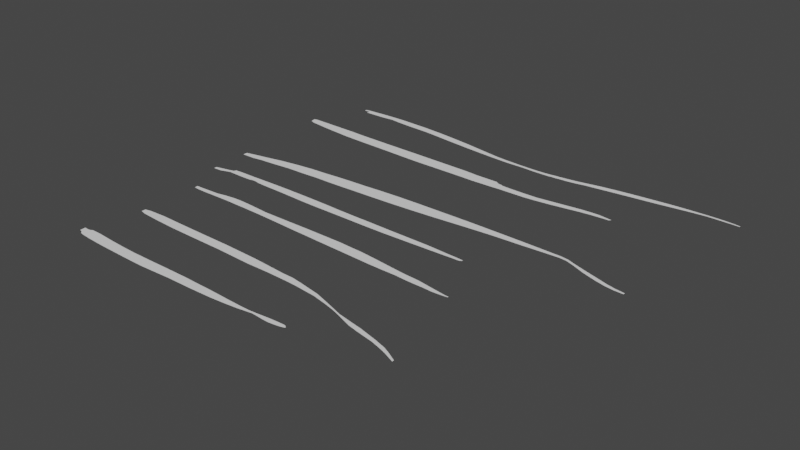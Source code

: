 # Source: Grass.blend  (saved by Blender 3.6.11; exported with 4.5.12 LTS)
import bpy
from mathutils import Matrix  # noqa: F401  (used for matrix-valued properties, if any)

bpy.ops.wm.read_factory_settings(use_empty=True)
scene = bpy.context.scene
scene.name = 'Scene'

# ---- collections
col_collection = bpy.data.collections.new('Collection'); scene.collection.children.link(col_collection)

# ---- world
world_world = bpy.data.worlds.new('World'); scene.world = world_world
world_world.use_nodes = True; world_world.node_tree.nodes.clear()
_N = world_world.node_tree.nodes; _L = world_world.node_tree.links
n0 = _N.new('ShaderNodeOutputWorld'); n0.name = 'World Output'; n0.location = (300, 300)
n1 = _N.new('ShaderNodeBackground'); n1.name = 'Background'; n1.location = (10, 300)
n1.inputs[0].default_value = (0.05088, 0.05088, 0.05088, 1.0)
_L.new(n1.outputs[0], n0.inputs[0])
n0.is_active_output = True
world_world.color = (0.05088, 0.05088, 0.05088)
world_world.use_sun_shadow = False
world_world.sun_shadow_jitter_overblur = 0.0

# ---- meshes
me_plane = bpy.data.meshes.new('Plane')
me_plane.from_pydata([(0.00152, -0.01442, 0.0), (0.03527, -0.02976, 0.0), (-0.004001, 0.0224, 0.0), (0.01687, 0.02853, 0.0), (0.2125, -0.05191, 0.0), (0.1881, 0.02525, 0.0), (0.4056, -0.07075, 0.0), (0.3766, 0.02118, 0.0), (0.5379, -0.07711, 0.0), (0.5089, 0.01482, 0.0), (0.7851, -0.08609, 0.0), (0.7552, 0.008551, 0.0), (1.075, -0.0984, 0.0), (1.043, 0.003047, 0.0), (1.317, -0.1002, 0.0), (1.286, -0.00274, 0.0), (1.483, -0.1017, 0.0), (1.451, -0.006884, 0.0), (1.57, -0.1047, 0.0), (1.55, -0.0146, 0.0), (1.733, -0.1011, 0.0), (1.714, -0.01618, 0.0), (1.757, -0.09975, 0.0), (1.742, -0.03282, 0.0), (1.785, -0.09873, 0.0), (1.768, -0.03486, 0.0), (1.794, -0.09825, 0.0), (1.779, -0.04199, 0.0), (1.87, -0.09803, 0.0), (1.856, -0.04629, 0.0), (1.97, -0.09813, 0.0), (1.957, -0.04824, 0.0), (2.028, -0.09441, 0.0), (2.016, -0.04787, 0.0), (2.067, -0.09121, 0.0), (2.055, -0.04801, 0.0), (2.181, -0.07843, 0.0), (2.169, -0.03523, 0.0), (2.279, -0.06396, 0.0), (2.268, -0.02414, 0.0), (2.379, -0.04905, 0.0), (2.369, -0.01247, 0.0), (2.455, -0.04076, 0.0), (2.446, -0.008492, 0.0), (2.505, -0.03735, 0.0), (2.497, -0.007808, 0.0), (2.555, -0.03482, 0.0), (2.55, -0.01545, 0.0), (2.581, -0.03534, 0.0), (2.593, -0.02056, 0.0)], [], [(0, 1, 3, 2), (3, 1, 4, 5), (5, 4, 6, 7), (7, 6, 8, 9), (9, 8, 10, 11), (11, 10, 12, 13), (13, 12, 14, 15), (15, 14, 16, 17), (17, 16, 18, 19), (19, 18, 20, 21), (21, 20, 22, 23), (23, 22, 24, 25), (25, 24, 26, 27), (27, 26, 28, 29), (29, 28, 30, 31), (31, 30, 32, 33), (33, 32, 34, 35), (35, 34, 36, 37), (37, 36, 38, 39), (39, 38, 40, 41), (41, 40, 42, 43), (43, 42, 44, 45), (45, 44, 46, 47), (47, 46, 48, 49)])
_uv = me_plane.uv_layers.new(name='UVMap')
_uv.uv.foreach_set('vector', [0.0, 0.0, 1.0, 0.0, 1.0, 1.0, 0.0, 1.0, 1.0, 1.0, 1.0, 0.0, 1.0, 0.0, 1.0, 1.0, 1.0, 1.0, 1.0, 0.0, 1.0, 0.0, 1.0, 1.0, 1.0, 1.0, 1.0, 0.0, 1.0, 0.0, 1.0, 1.0, 1.0, 1.0, 1.0, 0.0, 1.0, 0.0, 1.0, 1.0, 1.0, 1.0, 1.0, 0.0, 1.0, 0.0, 1.0, 1.0, 1.0, 1.0, 1.0, 0.0, 1.0, 0.0, 1.0, 1.0, 1.0, 1.0, 1.0, 0.0, 1.0, 0.0, 1.0, 1.0, 1.0, 1.0, 1.0, 0.0, 1.0, 0.0, 1.0, 1.0, 1.0, 1.0, 1.0, 0.0, 1.0, 0.0, 1.0, 1.0, 1.0, 1.0, 1.0, 0.0, 1.0, 0.0, 1.0, 1.0, 1.0, 1.0, 1.0, 0.0, 1.0, 0.0, 1.0, 1.0, 1.0, 1.0, 1.0, 0.0, 1.0, 0.0, 1.0, 1.0, 1.0, 1.0, 1.0, 0.0, 1.0, 0.0, 1.0, 1.0, 1.0, 1.0, 1.0, 0.0, 1.0, 0.0, 1.0, 1.0, 1.0, 1.0, 1.0, 0.0, 1.0, 0.0, 1.0, 1.0, 1.0, 1.0, 1.0, 0.0, 1.0, 0.0, 1.0, 1.0, 1.0, 1.0, 1.0, 0.0, 1.0, 0.0, 1.0, 1.0, 1.0, 1.0, 1.0, 0.0, 1.0, 0.0, 1.0, 1.0, 1.0, 1.0, 1.0, 0.0, 1.0, 0.0, 1.0, 1.0, 1.0, 1.0, 1.0, 0.0, 1.0, 0.0, 1.0, 1.0, 1.0, 1.0, 1.0, 0.0, 1.0, 0.0, 1.0, 1.0, 1.0, 1.0, 1.0, 0.0, 1.0, 0.0, 1.0, 1.0, 1.0, 1.0, 1.0, 0.0, 1.0, 0.0, 1.0, 1.0])
me_plane.update()
me_plane_001 = bpy.data.meshes.new('Plane.001')
me_plane_001.from_pydata([(-0.002541, -0.006387, 0.0), (0.01082, -0.007866, 0.0), (-0.002541, 0.006978, 0.0), (0.009345, 0.01112, 0.0), (0.04194, -0.005945, 0.0), (0.04035, 0.01452, 0.0), (0.04431, -0.01571, 0.0), (0.0375, -0.02695, 0.0), (0.04253, -0.02931, 0.0), (0.08324, 0.01659, 0.0), (0.08484, -0.02902, 0.0), (0.1657, 0.02144, 0.0), (0.1674, -0.02795, 0.0), (0.2018, 0.02233, 0.0), (0.2035, -0.02706, 0.0), (0.2415, 0.02368, 0.0), (0.2431, -0.02309, 0.0), (0.28, 0.0243, 0.0), (0.2815, -0.02016, 0.0), (0.3561, 0.02451, 0.0), (0.358, -0.02924, 0.0), (0.462, 0.01975, 0.0), (0.464, -0.03809, 0.0), (0.58, 0.01442, 0.0), (0.582, -0.04341, 0.0), (0.6389, 0.00935, 0.0), (0.6409, -0.04662, 0.0), (0.7444, -6.153e-05, 0.0), (0.7465, -0.0591, 0.0), (0.8731, -0.01544, 0.0), (0.8752, -0.07448, 0.0), (1.02, -0.03616, 0.0), (1.022, -0.09104, 0.0), (1.163, -0.06051, 0.0), (1.165, -0.1046, 0.0), (1.308, -0.08394, 0.0), (1.309, -0.1166, 0.0), (1.397, -0.09249, 0.0), (1.398, -0.1217, 0.0), (1.432, -0.09479, 0.0), (1.433, -0.1229, 0.0), (1.501, -0.09942, 0.0), (1.502, -0.123, 0.0), (1.543, -0.1017, 0.0), (1.543, -0.1231, 0.0), (1.635, -0.1039, 0.0), (1.636, -0.1286, 0.0), (1.702, -0.103, 0.0), (1.703, -0.1295, 0.0), (1.759, -0.09884, 0.0), (1.76, -0.1295, 0.0), (1.781, -0.09542, 0.0), (1.782, -0.1253, 0.0), (1.806, -0.09364, 0.0), (1.807, -0.1259, 0.0), (1.872, -0.08713, 0.0), (1.873, -0.1194, 0.0), (1.883, -0.08607, 0.0), (1.884, -0.121, 0.0), (1.954, -0.0769, 0.0), (1.956, -0.1118, 0.0), (2.027, -0.06359, 0.0), (2.028, -0.09852, 0.0), (2.107, -0.0484, 0.0), (2.109, -0.08945, 0.0), (2.218, -0.03294, 0.0), (2.219, -0.07652, 0.0), (2.337, -0.01962, 0.0), (2.338, -0.0632, 0.0), (2.492, -0.006063, 0.0), (2.493, -0.04718, 0.0), (2.606, 0.003322, 0.0), (2.608, -0.0329, 0.0), (2.722, 0.008859, 0.0), (2.723, -0.01833, 0.0), (2.822, 0.01165, 0.0), (2.823, -0.008101, 0.0), (2.856, 0.01238, 0.0), (2.857, -0.004689, 0.0), (2.952, 0.01149, 0.0), (2.953, -0.005577, 0.0), (3.019, 0.007153, 0.0), (3.019, -0.006561, 0.0), (3.055, 0.003482, 0.0), (3.056, -0.007623, 0.0), (3.078, -0.0005096, 0.0), (3.077, -0.007303, 0.0)], [], [(0, 1, 3, 2), (3, 1, 4, 5), (5, 4, 9), (6, 9, 4), (9, 6, 8), (10, 9, 8), (7, 8, 6), (9, 10, 12, 11), (11, 12, 14, 13), (13, 14, 16, 15), (15, 16, 18, 17), (17, 18, 20, 19), (19, 20, 22, 21), (21, 22, 24, 23), (23, 24, 26, 25), (25, 26, 28, 27), (27, 28, 30, 29), (29, 30, 32, 31), (31, 32, 34, 33), (33, 34, 36, 35), (35, 36, 38, 37), (37, 38, 40, 39), (39, 40, 42, 41), (41, 42, 44, 43), (43, 44, 46, 45), (45, 46, 48, 47), (47, 48, 50, 49), (49, 50, 52, 51), (51, 52, 54, 53), (53, 54, 56, 55), (55, 56, 58, 57), (57, 58, 60, 59), (59, 60, 62, 61), (61, 62, 64, 63), (63, 64, 66, 65), (65, 66, 68, 67), (67, 68, 70, 69), (69, 70, 72, 71), (71, 72, 74, 73), (73, 74, 76, 75), (75, 76, 78, 77), (77, 78, 80, 79), (79, 80, 82, 81), (81, 82, 84, 83), (83, 84, 86, 85)])
_uv = me_plane_001.uv_layers.new(name='UVMap')
_uv.uv.foreach_set('vector', [0.0, 0.0, 1.0, 0.0, 1.0, 1.0, 0.0, 1.0, 1.0, 1.0, 1.0, 0.0, 1.0, 0.0, 1.0, 1.0, 1.0, 1.0, 1.0, 0.0, 0.0, 0.0, 0.0, 0.0, 0.0, 0.0, 1.0, 0.0, 0.0, 0.0, 0.0, 0.0, 0.0, 0.0, 0.0, 0.0, 0.0, 0.0, 0.0, 0.0, 0.0, 0.0, 0.0, 0.0, 0.0, 0.0, 0.0, 0.0, 0.0, 0.0, 0.0, 0.0, 0.0, 0.0, 0.0, 0.0, 0.0, 0.0, 0.0, 0.0, 0.0, 0.0, 0.0, 0.0, 0.0, 0.0, 0.0, 0.0, 0.0, 0.0, 0.0, 0.0, 0.0, 0.0, 0.0, 0.0, 0.0, 0.0, 0.0, 0.0, 0.0, 0.0, 0.0, 0.0, 0.0, 0.0, 0.0, 0.0, 0.0, 0.0, 0.0, 0.0, 0.0, 0.0, 0.0, 0.0, 0.0, 0.0, 0.0, 0.0, 0.0, 0.0, 0.0, 0.0, 0.0, 0.0, 0.0, 0.0, 0.0, 0.0, 0.0, 0.0, 0.0, 0.0, 0.0, 0.0, 0.0, 0.0, 0.0, 0.0, 0.0, 0.0, 0.0, 0.0, 0.0, 0.0, 0.0, 0.0, 0.0, 0.0, 0.0, 0.0, 0.0, 0.0, 0.0, 0.0, 0.0, 0.0, 0.0, 0.0, 0.0, 0.0, 0.0, 0.0, 0.0, 0.0, 0.0, 0.0, 0.0, 0.0, 0.0, 0.0, 0.0, 0.0, 0.0, 0.0, 0.0, 0.0, 0.0, 0.0, 0.0, 0.0, 0.0, 0.0, 0.0, 0.0, 0.0, 0.0, 0.0, 0.0, 0.0, 0.0, 0.0, 0.0, 0.0, 0.0, 0.0, 0.0, 0.0, 0.0, 0.0, 0.0, 0.0, 0.0, 0.0, 0.0, 0.0, 0.0, 0.0, 0.0, 0.0, 0.0, 0.0, 0.0, 0.0, 0.0, 0.0, 0.0, 0.0, 0.0, 0.0, 0.0, 0.0, 0.0, 0.0, 0.0, 0.0, 0.0, 0.0, 0.0, 0.0, 0.0, 0.0, 0.0, 0.0, 0.0, 0.0, 0.0, 0.0, 0.0, 0.0, 0.0, 0.0, 0.0, 0.0, 0.0, 0.0, 0.0, 0.0, 0.0, 0.0, 0.0, 0.0, 0.0, 0.0, 0.0, 0.0, 0.0, 0.0, 0.0, 0.0, 0.0, 0.0, 0.0, 0.0, 0.0, 0.0, 0.0, 0.0, 0.0, 0.0, 0.0, 0.0, 0.0, 0.0, 0.0, 0.0, 0.0, 0.0, 0.0, 0.0, 0.0, 0.0, 0.0, 0.0, 0.0, 0.0, 0.0, 0.0, 0.0, 0.0, 0.0, 0.0, 0.0, 0.0, 0.0, 0.0, 0.0, 0.0, 0.0, 0.0, 0.0, 0.0, 0.0, 0.0, 0.0, 0.0, 0.0, 0.0, 0.0, 0.0, 0.0, 0.0, 0.0, 0.0, 0.0, 0.0, 0.0, 0.0, 0.0, 0.0, 0.0, 0.0, 0.0, 0.0, 0.0, 0.0, 0.0, 0.0, 0.0, 0.0, 0.0, 0.0, 0.0, 0.0, 0.0, 0.0, 0.0, 0.0, 0.0, 0.0, 0.0, 0.0, 0.0, 0.0, 0.0, 0.0, 0.0, 0.0, 0.0, 0.0, 0.0, 0.0, 0.0, 0.0, 0.0, 0.0, 0.0, 0.0, 0.0, 0.0, 0.0, 0.0, 0.0, 0.0, 0.0, 0.0, 0.0, 0.0, 0.0])
me_plane_001.update()
me_plane_002 = bpy.data.meshes.new('Plane.002')
me_plane_002.from_pydata([(0.0001789, -0.01606, 0.0), (0.09763, -0.01432, 0.0), (0.0001789, 0.01694, 0.0), (0.09763, 0.03763, 0.0), (0.1769, -0.002924, 0.0), (0.1769, 0.05264, 0.0), (0.2889, 0.004893, 0.0), (0.2889, 0.07635, 0.0), (0.4158, 0.01741, 0.0), (0.4158, 0.09621, 0.0), (0.5453, 0.0204, 0.0), (0.5453, 0.1111, 0.0), (0.6672, 0.02722, 0.0), (0.6672, 0.1179, 0.0), (0.7915, 0.02787, 0.0), (0.7915, 0.1283, 0.0), (0.895, 0.03059, 0.0), (0.895, 0.1341, 0.0), (1.004, 0.035, 0.0), (1.004, 0.1383, 0.0), (1.14, 0.03885, 0.0), (1.14, 0.1472, 0.0), (1.294, 0.04524, 0.0), (1.294, 0.1536, 0.0), (1.459, 0.0542, 0.0), (1.459, 0.1565, 0.0), (1.641, 0.06718, 0.0), (1.641, 0.1572, 0.0), (1.853, 0.08517, 0.0), (1.853, 0.1579, 0.0), (2.069, 0.1016, 0.0), (2.069, 0.1551, 0.0), (2.276, 0.1103, 0.0), (2.276, 0.1515, 0.0), (2.449, 0.12, 0.0), (2.449, 0.147, 0.0), (2.533, 0.1239, 0.0), (2.533, 0.1448, 0.0), (2.586, 0.1187, 0.0), (2.586, 0.1372, 0.0), (2.648, 0.09611, 0.0), (2.648, 0.1146, 0.0), (2.731, 0.06038, 0.0), (2.731, 0.08731, 0.0), (2.822, 0.02977, 0.0), (2.822, 0.05914, 0.0), (2.907, 0.007012, 0.0), (2.907, 0.03248, 0.0), (2.967, -0.001546, 0.0), (2.967, 0.01804, 0.0), (3.033, -0.004566, 0.0), (3.033, 0.009132, 0.0)], [], [(0, 1, 3, 2), (3, 1, 4, 5), (5, 4, 6, 7), (7, 6, 8, 9), (9, 8, 10, 11), (11, 10, 12, 13), (13, 12, 14, 15), (15, 14, 16, 17), (17, 16, 18, 19), (19, 18, 20, 21), (21, 20, 22, 23), (23, 22, 24, 25), (25, 24, 26, 27), (27, 26, 28, 29), (29, 28, 30, 31), (31, 30, 32, 33), (33, 32, 34, 35), (35, 34, 36, 37), (37, 36, 38, 39), (39, 38, 40, 41), (41, 40, 42, 43), (43, 42, 44, 45), (45, 44, 46, 47), (47, 46, 48, 49), (49, 48, 50, 51)])
_uv = me_plane_002.uv_layers.new(name='UVMap')
_uv.uv.foreach_set('vector', [0.0, 0.0, 1.0, 0.0, 1.0, 1.0, 0.0, 1.0, 1.0, 1.0, 1.0, 0.0, 1.0, 0.0, 1.0, 1.0, 1.0, 1.0, 1.0, 0.0, 1.0, 0.0, 1.0, 1.0, 1.0, 1.0, 1.0, 0.0, 1.0, 0.0, 1.0, 1.0, 1.0, 1.0, 1.0, 0.0, 1.0, 0.0, 1.0, 1.0, 1.0, 1.0, 1.0, 0.0, 1.0, 0.0, 1.0, 1.0, 1.0, 1.0, 1.0, 0.0, 1.0, 0.0, 1.0, 1.0, 1.0, 1.0, 1.0, 0.0, 1.0, 0.0, 1.0, 1.0, 1.0, 1.0, 1.0, 0.0, 1.0, 0.0, 1.0, 1.0, 1.0, 1.0, 1.0, 0.0, 1.0, 0.0, 1.0, 1.0, 1.0, 1.0, 1.0, 0.0, 1.0, 0.0, 1.0, 1.0, 1.0, 1.0, 1.0, 0.0, 1.0, 0.0, 1.0, 1.0, 1.0, 1.0, 1.0, 0.0, 1.0, 0.0, 1.0, 1.0, 1.0, 1.0, 1.0, 0.0, 1.0, 0.0, 1.0, 1.0, 1.0, 1.0, 1.0, 0.0, 1.0, 0.0, 1.0, 1.0, 1.0, 1.0, 1.0, 0.0, 1.0, 0.0, 1.0, 1.0, 1.0, 1.0, 1.0, 0.0, 1.0, 0.0, 1.0, 1.0, 1.0, 1.0, 1.0, 0.0, 1.0, 0.0, 1.0, 1.0, 1.0, 1.0, 1.0, 0.0, 1.0, 0.0, 1.0, 1.0, 1.0, 1.0, 1.0, 0.0, 1.0, 0.0, 1.0, 1.0, 1.0, 1.0, 1.0, 0.0, 1.0, 0.0, 1.0, 1.0, 1.0, 1.0, 1.0, 0.0, 1.0, 0.0, 1.0, 1.0, 1.0, 1.0, 1.0, 0.0, 1.0, 0.0, 1.0, 1.0, 1.0, 1.0, 1.0, 0.0, 1.0, 0.0, 1.0, 1.0, 1.0, 1.0, 1.0, 0.0, 1.0, 0.0, 1.0, 1.0])
me_plane_002.update()
me_plane_003 = bpy.data.meshes.new('Plane.003')
me_plane_003.from_pydata([(0.0007558, -0.008956, 0.0), (0.02316, -0.008841, 0.0), (0.0007558, 0.01241, 0.0), (0.02316, 0.01673, 0.0), (0.06358, -0.006814, 0.0), (0.06358, 0.02555, 0.0), (0.1146, 0.01072, 0.0), (0.1146, 0.03711, 0.0), (0.141, 0.01836, 0.0), (0.141, 0.04475, 0.0), (0.1472, 0.0165, 0.0), (0.1472, 0.05943, 0.0), (0.1915, 0.01503, 0.0), (0.1915, 0.06237, 0.0), (0.2366, 0.01449, 0.0), (0.2366, 0.06341, 0.0), (0.3113, 0.01498, 0.0), (0.3113, 0.0639, 0.0), (0.3278, 0.01637, 0.0), (0.3278, 0.06399, 0.0), (0.3434, 0.02184, 0.0), (0.3434, 0.06444, 0.0), (0.3759, 0.02307, 0.0), (0.3759, 0.06567, 0.0), (0.4067, 0.0153, 0.0), (0.4067, 0.06605, 0.0), (0.4733, 0.01202, 0.0), (0.4733, 0.06736, 0.0), (0.562, 0.01053, 0.0), (0.562, 0.06885, 0.0), (0.6518, 0.008094, 0.0), (0.6518, 0.06931, 0.0), (0.7661, 0.003505, 0.0), (0.7661, 0.06848, 0.0), (0.8635, 0.0002704, 0.0), (0.8635, 0.06727, 0.0), (0.9621, -0.001046, 0.0), (0.9621, 0.06514, 0.0), (1.104, -0.000763, 0.0), (1.104, 0.05993, 0.0), (1.234, -0.001247, 0.0), (1.234, 0.05696, 0.0), (1.356, -0.002233, 0.0), (1.356, 0.05597, 0.0), (1.512, -0.001373, 0.0), (1.512, 0.05265, 0.0), (1.647, 0.002582, 0.0), (1.647, 0.05116, 0.0), (1.836, 0.008464, 0.0), (1.836, 0.04873, 0.0), (1.989, 0.01373, 0.0), (1.989, 0.04001, 0.0), (2.032, 0.01613, 0.0), (2.032, 0.0386, 0.0), (2.077, 0.01674, 0.0), (2.077, 0.03601, 0.0), (2.089, 0.01814, 0.0), (2.089, 0.03511, 0.0), (2.102, 0.0249, 0.0), (2.102, 0.03427, 0.0)], [], [(0, 1, 3, 2), (3, 1, 4, 5), (5, 4, 6, 7), (7, 6, 8, 9), (9, 8, 10, 11), (11, 10, 12, 13), (13, 12, 14, 15), (15, 14, 16, 17), (17, 16, 18, 19), (19, 18, 20, 21), (21, 20, 22, 23), (23, 22, 24, 25), (25, 24, 26, 27), (27, 26, 28, 29), (29, 28, 30, 31), (31, 30, 32, 33), (33, 32, 34, 35), (35, 34, 36, 37), (37, 36, 38, 39), (39, 38, 40, 41), (41, 40, 42, 43), (43, 42, 44, 45), (45, 44, 46, 47), (47, 46, 48, 49), (49, 48, 50, 51), (51, 50, 52, 53), (53, 52, 54, 55), (55, 54, 56, 57), (57, 56, 58, 59)])
_uv = me_plane_003.uv_layers.new(name='UVMap')
_uv.uv.foreach_set('vector', [0.0, 0.0, 1.0, 0.0, 1.0, 1.0, 0.0, 1.0, 1.0, 1.0, 1.0, 0.0, 1.0, 0.0, 1.0, 1.0, 1.0, 1.0, 1.0, 0.0, 1.0, 0.0, 1.0, 1.0, 1.0, 1.0, 1.0, 0.0, 1.0, 0.0, 1.0, 1.0, 1.0, 1.0, 1.0, 0.0, 1.0, 0.0, 1.0, 1.0, 1.0, 1.0, 1.0, 0.0, 1.0, 0.0, 1.0, 1.0, 1.0, 1.0, 1.0, 0.0, 1.0, 0.0, 1.0, 1.0, 1.0, 1.0, 1.0, 0.0, 1.0, 0.0, 1.0, 1.0, 1.0, 1.0, 1.0, 0.0, 1.0, 0.0, 1.0, 1.0, 1.0, 1.0, 1.0, 0.0, 1.0, 0.0, 1.0, 1.0, 1.0, 1.0, 1.0, 0.0, 1.0, 0.0, 1.0, 1.0, 1.0, 1.0, 1.0, 0.0, 1.0, 0.0, 1.0, 1.0, 1.0, 1.0, 1.0, 0.0, 1.0, 0.0, 1.0, 1.0, 1.0, 1.0, 1.0, 0.0, 1.0, 0.0, 1.0, 1.0, 1.0, 1.0, 1.0, 0.0, 1.0, 0.0, 1.0, 1.0, 1.0, 1.0, 1.0, 0.0, 1.0, 0.0, 1.0, 1.0, 1.0, 1.0, 1.0, 0.0, 1.0, 0.0, 1.0, 1.0, 1.0, 1.0, 1.0, 0.0, 1.0, 0.0, 1.0, 1.0, 1.0, 1.0, 1.0, 0.0, 1.0, 0.0, 1.0, 1.0, 1.0, 1.0, 1.0, 0.0, 1.0, 0.0, 1.0, 1.0, 1.0, 1.0, 1.0, 0.0, 1.0, 0.0, 1.0, 1.0, 1.0, 1.0, 1.0, 0.0, 1.0, 0.0, 1.0, 1.0, 1.0, 1.0, 1.0, 0.0, 1.0, 0.0, 1.0, 1.0, 1.0, 1.0, 1.0, 0.0, 1.0, 0.0, 1.0, 1.0, 1.0, 1.0, 1.0, 0.0, 1.0, 0.0, 1.0, 1.0, 1.0, 1.0, 1.0, 0.0, 1.0, 0.0, 1.0, 1.0, 1.0, 1.0, 1.0, 0.0, 1.0, 0.0, 1.0, 1.0, 1.0, 1.0, 1.0, 0.0, 1.0, 0.0, 1.0, 1.0, 1.0, 1.0, 1.0, 0.0, 1.0, 0.0, 1.0, 1.0])
me_plane_003.update()
me_plane_004 = bpy.data.meshes.new('Plane.004')
me_plane_004.from_pydata([(0.001045, -0.0135, 0.0), (0.03273, -0.01769, 0.0), (5.858e-05, 0.01079, 0.0), (0.03246, 0.01111, 0.0), (0.097, -0.01902, 0.0), (0.09669, 0.01386, 0.0), (0.1853, -0.01716, 0.0), (0.185, 0.01782, 0.0), (0.2565, -0.01607, 0.0), (0.256, 0.03152, 0.0), (0.3311, -0.01526, 0.0), (0.3305, 0.04017, 0.0), (0.3973, -0.01715, 0.0), (0.3968, 0.04147, 0.0), (0.4757, -0.01749, 0.0), (0.4752, 0.03767, 0.0), (0.5887, -0.02047, 0.0), (0.5882, 0.02941, 0.0), (0.6248, -0.02127, 0.0), (0.6243, 0.02607, 0.0), (0.8346, -0.03093, 0.0), (0.834, 0.02745, 0.0), (0.918, -0.03546, 0.0), (0.9174, 0.02843, 0.0), (1.047, -0.0405, 0.0), (1.047, 0.02932, 0.0), (1.147, -0.04493, 0.0), (1.147, 0.02902, 0.0), (1.259, -0.04961, 0.0), (1.258, 0.02897, 0.0), (1.377, -0.05419, 0.0), (1.376, 0.0229, 0.0), (1.453, -0.05744, 0.0), (1.452, 0.01964, 0.0), (1.55, -0.06181, 0.0), (1.549, 0.009813, 0.0), (1.664, -0.06414, 0.0), (1.663, -0.003243, 0.0), (1.78, -0.06433, 0.0), (1.78, -0.01666, 0.0), (1.828, -0.06818, 0.0), (1.827, -0.0205, 0.0), (1.861, -0.06995, 0.0), (1.86, -0.02228, 0.0), (1.915, -0.07149, 0.0), (1.915, -0.02606, 0.0), (1.987, -0.07229, 0.0), (1.987, -0.03709, 0.0), (2.046, -0.07555, 0.0), (2.046, -0.04626, 0.0), (2.096, -0.07284, 0.0), (2.096, -0.0537, 0.0), (2.132, -0.06948, 0.0), (2.132, -0.05884, 0.0), (2.154, -0.06634, 0.0), (2.154, -0.05902, 0.0)], [], [(0, 1, 3, 2), (3, 1, 4, 5), (5, 4, 6, 7), (7, 6, 8, 9), (9, 8, 10, 11), (11, 10, 12, 13), (13, 12, 14, 15), (15, 14, 16, 17), (17, 16, 18, 19), (19, 18, 20, 21), (21, 20, 22, 23), (23, 22, 24, 25), (25, 24, 26, 27), (27, 26, 28, 29), (29, 28, 30, 31), (31, 30, 32, 33), (33, 32, 34, 35), (35, 34, 36, 37), (37, 36, 38, 39), (39, 38, 40, 41), (41, 40, 42, 43), (43, 42, 44, 45), (45, 44, 46, 47), (47, 46, 48, 49), (49, 48, 50, 51), (51, 50, 52, 53), (53, 52, 54, 55)])
_uv = me_plane_004.uv_layers.new(name='UVMap')
_uv.uv.foreach_set('vector', [0.0, 0.0, 1.0, 0.0, 1.0, 1.0, 0.0, 1.0, 1.0, 1.0, 1.0, 0.0, 1.0, 0.0, 1.0, 1.0, 1.0, 1.0, 1.0, 0.0, 1.0, 0.0, 1.0, 1.0, 1.0, 1.0, 1.0, 0.0, 1.0, 0.0, 1.0, 1.0, 1.0, 1.0, 1.0, 0.0, 1.0, 0.0, 1.0, 1.0, 1.0, 1.0, 1.0, 0.0, 1.0, 0.0, 1.0, 1.0, 1.0, 1.0, 1.0, 0.0, 1.0, 0.0, 1.0, 1.0, 1.0, 1.0, 1.0, 0.0, 1.0, 0.0, 1.0, 1.0, 1.0, 1.0, 1.0, 0.0, 1.0, 0.0, 1.0, 1.0, 1.0, 1.0, 1.0, 0.0, 1.0, 0.0, 1.0, 1.0, 1.0, 1.0, 1.0, 0.0, 1.0, 0.0, 1.0, 1.0, 1.0, 1.0, 1.0, 0.0, 1.0, 0.0, 1.0, 1.0, 1.0, 1.0, 1.0, 0.0, 1.0, 0.0, 1.0, 1.0, 1.0, 1.0, 1.0, 0.0, 1.0, 0.0, 1.0, 1.0, 1.0, 1.0, 1.0, 0.0, 1.0, 0.0, 1.0, 1.0, 1.0, 1.0, 1.0, 0.0, 1.0, 0.0, 1.0, 1.0, 1.0, 1.0, 1.0, 0.0, 1.0, 0.0, 1.0, 1.0, 1.0, 1.0, 1.0, 0.0, 1.0, 0.0, 1.0, 1.0, 1.0, 1.0, 1.0, 0.0, 1.0, 0.0, 1.0, 1.0, 1.0, 1.0, 1.0, 0.0, 1.0, 0.0, 1.0, 1.0, 1.0, 1.0, 1.0, 0.0, 1.0, 0.0, 1.0, 1.0, 1.0, 1.0, 1.0, 0.0, 1.0, 0.0, 1.0, 1.0, 1.0, 1.0, 1.0, 0.0, 1.0, 0.0, 1.0, 1.0, 1.0, 1.0, 1.0, 0.0, 1.0, 0.0, 1.0, 1.0, 1.0, 1.0, 1.0, 0.0, 1.0, 0.0, 1.0, 1.0, 1.0, 1.0, 1.0, 0.0, 1.0, 0.0, 1.0, 1.0, 1.0, 1.0, 1.0, 0.0, 1.0, 0.0, 1.0, 1.0])
me_plane_004.update()
me_plane_005 = bpy.data.meshes.new('Plane.005')
me_plane_005.from_pydata([(0.000495, -0.01784, 0.0), (0.04381, -0.02905, 0.0), (0.000495, 0.01102, 0.0), (0.04381, 0.01968, 0.0), (0.1655, -0.03781, 0.0), (0.1655, 0.02537, 0.0), (0.3239, -0.04566, 0.0), (0.3239, 0.02198, 0.0), (0.5386, -0.04873, 0.0), (0.5386, 0.01891, 0.0), (0.7589, -0.05077, 0.0), (0.7589, 0.01687, 0.0), (1.017, -0.05997, 0.0), (1.017, 0.007665, 0.0), (1.183, -0.05796, 0.0), (1.183, -0.004573, 0.0), (1.257, -0.05938, 0.0), (1.257, -0.01031, 0.0), (1.338, -0.06091, 0.0), (1.338, -0.01184, 0.0), (1.41, -0.06486, 0.0), (1.41, -0.02323, 0.0), (1.566, -0.07934, 0.0), (1.566, -0.05169, 0.0), (1.67, -0.1015, 0.0), (1.67, -0.08471, 0.0), (1.748, -0.1216, 0.0), (1.748, -0.1107, 0.0), (1.803, -0.14, 0.0), (1.803, -0.1291, 0.0), (1.916, -0.1813, 0.0), (1.916, -0.1512, 0.0), (1.984, -0.1965, 0.0), (1.984, -0.1635, 0.0), (2.115, -0.2218, 0.0), (2.115, -0.1965, 0.0), (2.195, -0.2458, 0.0), (2.195, -0.2205, 0.0), (2.241, -0.2625, 0.0), (2.241, -0.2416, 0.0), (2.309, -0.2921, 0.0), (2.309, -0.2785, 0.0)], [], [(0, 1, 3, 2), (3, 1, 4, 5), (5, 4, 6, 7), (7, 6, 8, 9), (9, 8, 10, 11), (11, 10, 12, 13), (13, 12, 14, 15), (15, 14, 16, 17), (17, 16, 18, 19), (19, 18, 20, 21), (21, 20, 22, 23), (23, 22, 24, 25), (25, 24, 26, 27), (27, 26, 28, 29), (29, 28, 30, 31), (31, 30, 32, 33), (33, 32, 34, 35), (35, 34, 36, 37), (37, 36, 38, 39), (39, 38, 40, 41)])
_uv = me_plane_005.uv_layers.new(name='UVMap')
_uv.uv.foreach_set('vector', [0.0, 0.0, 1.0, 0.0, 1.0, 1.0, 0.0, 1.0, 1.0, 1.0, 1.0, 0.0, 1.0, 0.0, 1.0, 1.0, 1.0, 1.0, 1.0, 0.0, 1.0, 0.0, 1.0, 1.0, 1.0, 1.0, 1.0, 0.0, 1.0, 0.0, 1.0, 1.0, 1.0, 1.0, 1.0, 0.0, 1.0, 0.0, 1.0, 1.0, 1.0, 1.0, 1.0, 0.0, 1.0, 0.0, 1.0, 1.0, 1.0, 1.0, 1.0, 0.0, 1.0, 0.0, 1.0, 1.0, 1.0, 1.0, 1.0, 0.0, 1.0, 0.0, 1.0, 1.0, 1.0, 1.0, 1.0, 0.0, 1.0, 0.0, 1.0, 1.0, 1.0, 1.0, 1.0, 0.0, 1.0, 0.0, 1.0, 1.0, 1.0, 1.0, 1.0, 0.0, 1.0, 0.0, 1.0, 1.0, 1.0, 1.0, 1.0, 0.0, 1.0, 0.0, 1.0, 1.0, 1.0, 1.0, 1.0, 0.0, 1.0, 0.0, 1.0, 1.0, 1.0, 1.0, 1.0, 0.0, 1.0, 0.0, 1.0, 1.0, 1.0, 1.0, 1.0, 0.0, 1.0, 0.0, 1.0, 1.0, 1.0, 1.0, 1.0, 0.0, 1.0, 0.0, 1.0, 1.0, 1.0, 1.0, 1.0, 0.0, 1.0, 0.0, 1.0, 1.0, 1.0, 1.0, 1.0, 0.0, 1.0, 0.0, 1.0, 1.0, 1.0, 1.0, 1.0, 0.0, 1.0, 0.0, 1.0, 1.0, 1.0, 1.0, 1.0, 0.0, 1.0, 0.0, 1.0, 1.0])
me_plane_005.update()
me_plane_006 = bpy.data.meshes.new('Plane.006')
me_plane_006.from_pydata([(0.002555, -0.02031, 0.0), (0.0233, -0.02545, 0.0), (0.0002953, 0.01851, 0.0), (0.03398, 0.01605, 0.0), (0.03659, -0.03861, 0.0), (0.05151, 0.01935, 0.0), (0.06028, -0.04561, 0.0), (0.06315, 0.02737, 0.0), (0.1362, -0.05286, 0.0), (0.1393, 0.02682, 0.0), (0.2658, -0.0598, 0.0), (0.2689, 0.01691, 0.0), (0.3875, -0.06317, 0.0), (0.3904, 0.01042, 0.0), (0.4899, -0.06594, 0.0), (0.4939, 0.007026, 0.0), (0.5679, -0.0671, 0.0), (0.5708, 0.007364, 0.0), (0.6619, -0.0671, 0.0), (0.6649, 0.007364, 0.0), (0.768, -0.06243, 0.0), (0.7708, 0.008864, 0.0), (0.8852, -0.05735, 0.0), (0.8878, 0.008711, 0.0), (0.9444, -0.05694, 0.0), (0.947, 0.009122, 0.0), (1.058, -0.0557, 0.0), (1.06, 0.005832, 0.0), (1.15, -0.05297, 0.0), (1.152, 0.00433, 0.0), (1.228, -0.05029, 0.0), (1.23, 0.001242, 0.0), (1.323, -0.04325, 0.0), (1.324, -0.002926, 0.0), (1.418, -0.03341, 0.0), (1.419, -0.006186, 0.0), (1.477, -0.02462, 0.0), (1.478, -0.006355, 0.0), (1.522, -0.01793, 0.0), (1.523, -0.003593, 0.0), (1.542, -0.01922, 0.0), (1.542, -0.002302, 0.0), (1.621, -0.02519, 0.0), (1.622, 0.005725, 0.0), (1.652, -0.02602, 0.0), (1.654, 0.007786, 0.0), (1.7, -0.02094, 0.0), (1.702, 0.0101, 0.0), (1.736, -0.01437, 0.0), (1.737, 0.01052, 0.0), (1.752, -0.009057, 0.0), (1.752, 0.006435, 0.0), (1.754, -0.008477, 0.0), (1.754, -0.00112, 0.0), (1.76, -0.0066, 0.0), (1.76, -0.001842, 0.0)], [], [(0, 1, 3, 2), (3, 1, 4, 5), (5, 4, 6, 7), (7, 6, 8, 9), (9, 8, 10, 11), (11, 10, 12, 13), (13, 12, 14, 15), (15, 14, 16, 17), (17, 16, 18, 19), (19, 18, 20, 21), (21, 20, 22, 23), (23, 22, 24, 25), (25, 24, 26, 27), (27, 26, 28, 29), (29, 28, 30, 31), (31, 30, 32, 33), (33, 32, 34, 35), (35, 34, 36, 37), (37, 36, 38, 39), (39, 38, 40, 41), (41, 40, 42, 43), (43, 42, 44, 45), (45, 44, 46, 47), (47, 46, 48, 49), (49, 48, 50, 51), (51, 50, 52, 53), (53, 52, 54, 55)])
_uv = me_plane_006.uv_layers.new(name='UVMap')
_uv.uv.foreach_set('vector', [0.0, 0.0, 1.0, 0.0, 1.0, 1.0, 0.0, 1.0, 1.0, 1.0, 1.0, 0.0, 1.0, 0.0, 1.0, 1.0, 1.0, 1.0, 1.0, 0.0, 1.0, 0.0, 1.0, 1.0, 1.0, 1.0, 1.0, 0.0, 1.0, 0.0, 1.0, 1.0, 1.0, 1.0, 1.0, 0.0, 1.0, 0.0, 1.0, 1.0, 1.0, 1.0, 1.0, 0.0, 1.0, 0.0, 1.0, 1.0, 1.0, 1.0, 1.0, 0.0, 1.0, 0.0, 1.0, 1.0, 1.0, 1.0, 1.0, 0.0, 1.0, 0.0, 1.0, 1.0, 1.0, 1.0, 1.0, 0.0, 1.0, 0.0, 1.0, 1.0, 1.0, 1.0, 1.0, 0.0, 1.0, 0.0, 1.0, 1.0, 1.0, 1.0, 1.0, 0.0, 1.0, 0.0, 1.0, 1.0, 1.0, 1.0, 1.0, 0.0, 1.0, 0.0, 1.0, 1.0, 1.0, 1.0, 1.0, 0.0, 1.0, 0.0, 1.0, 1.0, 1.0, 1.0, 1.0, 0.0, 1.0, 0.0, 1.0, 1.0, 1.0, 1.0, 1.0, 0.0, 1.0, 0.0, 1.0, 1.0, 1.0, 1.0, 1.0, 0.0, 1.0, 0.0, 1.0, 1.0, 1.0, 1.0, 1.0, 0.0, 1.0, 0.0, 1.0, 1.0, 1.0, 1.0, 1.0, 0.0, 1.0, 0.0, 1.0, 1.0, 1.0, 1.0, 1.0, 0.0, 1.0, 0.0, 1.0, 1.0, 1.0, 1.0, 1.0, 0.0, 1.0, 0.0, 1.0, 1.0, 1.0, 1.0, 1.0, 0.0, 1.0, 0.0, 1.0, 1.0, 1.0, 1.0, 1.0, 0.0, 1.0, 0.0, 1.0, 1.0, 1.0, 1.0, 1.0, 0.0, 1.0, 0.0, 1.0, 1.0, 1.0, 1.0, 1.0, 0.0, 1.0, 0.0, 1.0, 1.0, 1.0, 1.0, 1.0, 0.0, 1.0, 0.0, 1.0, 1.0, 1.0, 1.0, 1.0, 0.0, 1.0, 0.0, 1.0, 1.0, 1.0, 1.0, 1.0, 0.0, 1.0, 0.0, 1.0, 1.0])
me_plane_006.update()

# ---- objects
ob_empty = bpy.data.objects.new('Empty', None)
ob_plane = bpy.data.objects.new('Plane', me_plane)
ob_plane_001 = bpy.data.objects.new('Plane.001', me_plane_001)
ob_plane_002 = bpy.data.objects.new('Plane.002', me_plane_002)
ob_plane_003 = bpy.data.objects.new('Plane.003', me_plane_003)
ob_plane_004 = bpy.data.objects.new('Plane.004', me_plane_004)
ob_plane_005 = bpy.data.objects.new('Plane.005', me_plane_005)
ob_plane_006 = bpy.data.objects.new('Plane.006', me_plane_006)

# ---- transforms, parenting, visibility, modifiers, constraints
ob_empty.location = (0.0, 0.0, 0.0)
ob_empty.scale = (2.0, 2.0, 2.0)
ob_empty.empty_display_type = 'IMAGE'
ob_empty.empty_display_size = 5.0
ob_empty.hide_select = True
ob_plane.location = (-4.754, -0.6774, 0.0)
ob_plane_001.location = (-4.582, -0.2654, 0.0)
ob_plane_002.location = (-4.681, -1.444, 0.0)
ob_plane_003.location = (-4.663, -1.741, 0.0)
ob_plane_004.location = (-4.527, -2.028, 0.0)
ob_plane_005.location = (-4.514, -2.474, 0.0)
ob_plane_006.location = (-4.597, -2.879, 0.0)

# ---- collection membership
col_collection.objects.link(ob_empty)
col_collection.objects.link(ob_plane)
col_collection.objects.link(ob_plane_001)
col_collection.objects.link(ob_plane_002)
col_collection.objects.link(ob_plane_003)
col_collection.objects.link(ob_plane_004)
col_collection.objects.link(ob_plane_005)
col_collection.objects.link(ob_plane_006)

# ---- scene / render settings (as saved in the file)
scene.frame_start = 1; scene.frame_end = 250; scene.frame_set(1)
scene.render.engine = 'BLENDER_EEVEE_NEXT'
scene.cycles.sampling_pattern = 'TABULATED_SOBOL'
scene.view_settings.view_transform = 'Filmic'
bpy.context.view_layer.update()

# ---- added for rendering (the .blend has no active camera and no usable light): camera, sun
cam_auto = bpy.data.cameras.new('AutoCamera')
cam_auto.lens = 50.0
cam_auto.sensor_width = 36.0
cam_auto.clip_end = 1000.0
ob_auto_camera = bpy.data.objects.new('AutoCamera', cam_auto)
scene.collection.objects.link(ob_auto_camera)
ob_auto_camera.location = (0.783865, -6.29159, 3.13196)
ob_auto_camera.rotation_euler = (1.09748, -7.21219e-08, 0.694738)
scene.camera = ob_auto_camera
light_auto_sun = bpy.data.lights.new('AutoSun', 'SUN')
light_auto_sun.energy = 3.0
light_auto_sun.angle = 0.0523599
ob_auto_sun = bpy.data.objects.new('AutoSun', light_auto_sun)
scene.collection.objects.link(ob_auto_sun)
ob_auto_sun.rotation_euler = (0.872665, 0.174533, 0.523599)
bpy.context.view_layer.update()
